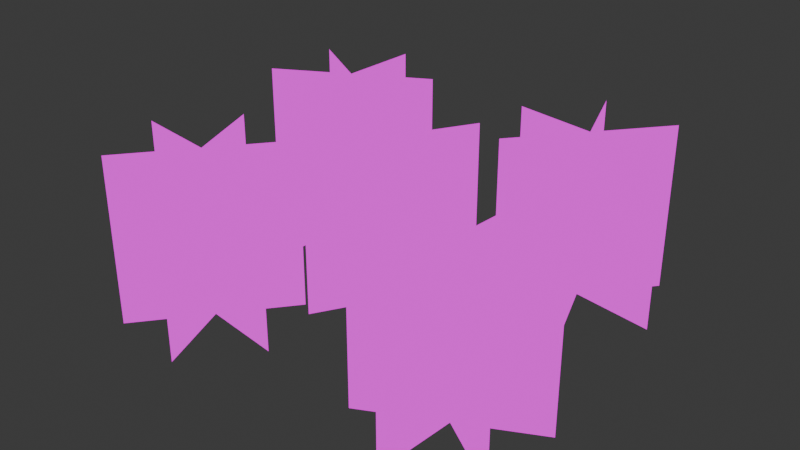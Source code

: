 # Source: grass.blend  (saved by Blender 5.0.119; exported with 4.5.12 LTS)
import bpy
from mathutils import Matrix  # noqa: F401  (used for matrix-valued properties, if any)

bpy.ops.wm.read_factory_settings(use_empty=True)
scene = bpy.context.scene
scene.name = 'Scene'

# ---- collections
col_collection = bpy.data.collections.new('Collection'); scene.collection.children.link(col_collection)

# ---- images (referenced by path relative to the original .blend; pixels are not part of the script)
import os
ASSET_DIR = os.environ.get("B2B_ASSET_DIR", "")  # directory of the original .blend (textures are referenced by path, not embedded)
HERE = os.path.dirname(os.path.abspath(__file__))  # packed textures are extracted next to this script under _unpacked/

def load_image(name, relpath, width, height, colorspace="sRGB"):
    """Load a texture the original file referenced (path relative to the .blend, or extracted next to this script)."""
    p = next((c for c in (os.path.join(HERE, relpath), os.path.join(ASSET_DIR, relpath)) if relpath and os.path.exists(c)), "")
    if p:
        img = bpy.data.images.load(p, check_existing=True)
        img.name = name
    else:  # same state as the original file: an image datablock whose file is absent (Cycles renders it pink)
        img = bpy.data.images.new(name, width, height)
        img.source = "FILE"
        img.filepath = "//" + (relpath or name)
    img.colorspace_settings.name = colorspace
    return img
img_grass_png = load_image('grass.png', 'grass.png', 1024, 1024, 'sRGB')

# ---- materials (node trees are filled in below, after node groups)
mat_material = bpy.data.materials.new('Material')
mat_material.alpha_threshold = 0.0
mat_material.use_backface_culling_lightprobe_volume = False
mat_material.roughness = 0.5
mat_material.line_color = (0.0, 0.0, 0.0, 1.0)

# ---- material node trees
mat_material.use_nodes = True; mat_material.node_tree.nodes.clear()
_N = mat_material.node_tree.nodes; _L = mat_material.node_tree.links
n0 = _N.new('ShaderNodeOutputMaterial'); n0.name = 'Material Output'; n0.location = (263, 110)
n1 = _N.new('ShaderNodeEmission'); n1.name = 'Emission'; n1.location = (-137, 110)
n2 = _N.new('ShaderNodeTexImage'); n2.name = 'Image Texture'; n2.location = (-427, 90)
n2.image = img_grass_png
_L.new(n1.outputs[0], n0.inputs[0])
_L.new(n2.outputs[0], n1.inputs[0])
n0.is_active_output = True

# ---- world
world_world = bpy.data.worlds.new('World'); scene.world = world_world
world_world.use_nodes = True; world_world.node_tree.nodes.clear()
_N = world_world.node_tree.nodes; _L = world_world.node_tree.links
n0 = _N.new('ShaderNodeOutputWorld'); n0.name = 'World Output'; n0.location = (200, 100)
n1 = _N.new('ShaderNodeBackground'); n1.name = 'Background'; n1.location = (-200, 100)
n1.inputs[0].default_value = (0.05088, 0.05088, 0.05088, 1.0)
_L.new(n1.outputs[0], n0.inputs[0])
n0.is_active_output = True
world_world.color = (0.05088, 0.05088, 0.05088)
world_world.sun_shadow_jitter_overblur = 0.0

# ---- meshes
me_grass = bpy.data.meshes.new('grass')
me_grass.from_pydata([(-0.5, 5.96e-08, 1.0), (0.5, 5.96e-08, 1.0), (-0.5, -5.96e-08, 0.0), (0.5, -5.96e-08, 0.0), (-0.25, -0.433, 1.0), (0.25, 0.433, 1.0), (-0.25, -0.433, 0.0), (0.25, 0.433, 0.0), (-0.25, 0.433, 1.0), (0.25, -0.433, 1.0), (-0.25, 0.433, 0.0), (0.25, -0.433, 0.0), (0.5994, 1.175, 1.0), (0.9513, 0.2394, 1.0), (0.5994, 1.175, -9.313e-09), (0.9513, 0.2394, -9.313e-09), (0.282, 0.7891, 1.0), (1.269, 0.6258, 1.0), (0.282, 0.7891, -9.313e-09), (1.269, 0.6258, -9.313e-09), (1.093, 1.094, 1.0), (0.458, 0.321, 1.0), (1.093, 1.094, -9.313e-09), (0.458, 0.321, -9.313e-09), (-0.3794, 0.8187, 1.0), (-1.258, 0.341, 1.0), (-0.3794, 0.8187, 1.49e-08), (-1.258, 0.341, 1.49e-08), (-0.8058, 1.08, 1.0), (-0.8314, 0.07999, 1.0), (-0.8058, 1.08, 1.49e-08), (-0.8314, 0.07999, 1.49e-08), (-0.3922, 0.3188, 1.0), (-1.245, 0.8408, 1.0), (-0.3922, 0.3188, 1.49e-08), (-1.245, 0.8408, 1.49e-08), (0.5018, -0.9322, 1.0), (1.396, -0.4851, 1.0), (0.5018, -0.9322, 0.0), (1.396, -0.4851, 0.0), (0.919, -1.208, 1.0), (0.9791, -0.2096, 1.0), (0.919, -1.208, 0.0), (0.9791, -0.2096, 0.0), (0.5318, -0.4331, 1.0), (1.366, -0.9842, 1.0), (0.5318, -0.4331, 0.0), (1.366, -0.9842, 0.0), (-0.9609, -1.15, 1.0), (-0.3357, -0.3692, 1.0), (-0.9609, -1.15, 1.49e-08), (-0.3357, -0.3692, 1.49e-08), (-0.4667, -1.225, 1.0), (-0.8299, -0.2936, 1.0), (-0.4667, -1.225, 1.49e-08), (-0.8299, -0.2936, 1.49e-08), (-1.143, -0.6838, 1.0), (-0.1541, -0.835, 1.0), (-1.143, -0.6838, 1.49e-08), (-0.1541, -0.835, 1.49e-08)], [], [(3, 2, 0, 1), (7, 6, 4, 5), (11, 10, 8, 9), (15, 14, 12, 13), (19, 18, 16, 17), (23, 22, 20, 21), (27, 26, 24, 25), (31, 30, 28, 29), (35, 34, 32, 33), (39, 38, 36, 37), (43, 42, 40, 41), (47, 46, 44, 45), (51, 50, 48, 49), (55, 54, 52, 53), (59, 58, 56, 57)])
_uv = me_grass.uv_layers.new(name='UVMap')
_uv.uv.foreach_set('vector', [1.0, 0.0, 0.0, 0.0, 0.0, 1.0, 1.0, 1.0, 1.0, 0.0, 0.0, 0.0, 0.0, 1.0, 1.0, 1.0, 1.0, 0.0, 0.0, 0.0, 0.0, 1.0, 1.0, 1.0, 1.0, 0.0, 0.0, 0.0, 0.0, 1.0, 1.0, 1.0, 1.0, 0.0, 0.0, 0.0, 0.0, 1.0, 1.0, 1.0, 1.0, 0.0, 0.0, 0.0, 0.0, 1.0, 1.0, 1.0, 1.0, 0.0, 0.0, 0.0, 0.0, 1.0, 1.0, 1.0, 1.0, 0.0, 0.0, 0.0, 0.0, 1.0, 1.0, 1.0, 1.0, 0.0, 0.0, 0.0, 0.0, 1.0, 1.0, 1.0, 1.0, 0.0, 0.0, 0.0, 0.0, 1.0, 1.0, 1.0, 1.0, 0.0, 0.0, 0.0, 0.0, 1.0, 1.0, 1.0, 1.0, 0.0, 0.0, 0.0, 0.0, 1.0, 1.0, 1.0, 1.0, 0.0, 0.0, 0.0, 0.0, 1.0, 1.0, 1.0, 1.0, 0.0, 0.0, 0.0, 0.0, 1.0, 1.0, 1.0, 1.0, 0.0, 0.0, 0.0, 0.0, 1.0, 1.0, 1.0])
me_grass.materials.append(mat_material)
me_grass.use_mirror_vertex_groups = False
me_grass.update()

# ---- objects
ob_grass = bpy.data.objects.new('grass', me_grass)

# ---- transforms, parenting, visibility, modifiers, constraints
ob_grass.location = (0.0, 0.0, 0.0)
ob_grass.lock_rotations_4d = False
ob_grass.empty_display_type = 'ARROWS'
ob_grass.lineart.crease_threshold = 0.0

# ---- collection membership
col_collection.objects.link(ob_grass)

# ---- scene / render settings (as saved in the file)
scene.frame_start = 1; scene.frame_end = 250; scene.frame_set(1)
scene.render.engine = 'BLENDER_EEVEE_NEXT'
scene.render.bake_bias = 0.0
scene.render.bake_samples = 0
scene.cycles.sampling_pattern = 'TABULATED_SOBOL'
scene.eevee.use_volume_custom_range = False
bpy.context.view_layer.update()

# ---- added for rendering (the .blend has no active camera): camera
cam_auto = bpy.data.cameras.new('AutoCamera')
cam_auto.lens = 50.0
cam_auto.sensor_width = 36.0
cam_auto.clip_end = 1000.0
ob_auto_camera = bpy.data.objects.new('AutoCamera', cam_auto)
scene.collection.objects.link(ob_auto_camera)
ob_auto_camera.location = (3.50728, -4.1506, 3.25047)
ob_auto_camera.rotation_euler = (1.09748, -7.21219e-08, 0.694738)
scene.camera = ob_auto_camera
bpy.context.view_layer.update()
